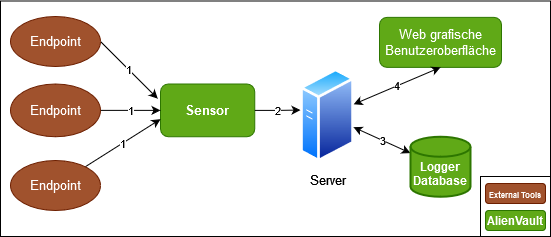

The diagram above was exported from draw.io. Its source (the exported page's mxGraphModel, read from the mxfile embedded in the PNG):
<mxGraphModel dx="1434" dy="739" grid="1" gridSize="10" guides="1" tooltips="1" connect="1" arrows="1" fold="1" page="1" pageScale="1" pageWidth="827" pageHeight="1169" math="0" shadow="0">
  <root>
    <mxCell id="WIyWlLk6GJQsqaUBKTNV-0" />
    <mxCell id="WIyWlLk6GJQsqaUBKTNV-1" parent="WIyWlLk6GJQsqaUBKTNV-0" />
    <mxCell id="CC44FsLXy5XZmS9B4NoA-0" value="" style="rounded=0;whiteSpace=wrap;html=1;" parent="WIyWlLk6GJQsqaUBKTNV-1" vertex="1">
      <mxGeometry x="100" y="74.5" width="550" height="235.5" as="geometry" />
    </mxCell>
    <mxCell id="CC44FsLXy5XZmS9B4NoA-2" value="1" style="rounded=0;orthogonalLoop=1;jettySize=auto;html=1;entryX=-0.029;entryY=0.278;entryDx=0;entryDy=0;entryPerimeter=0;exitX=1;exitY=0.5;exitDx=0;exitDy=0;" parent="WIyWlLk6GJQsqaUBKTNV-1" source="CC44FsLXy5XZmS9B4NoA-3" target="CC44FsLXy5XZmS9B4NoA-4" edge="1">
      <mxGeometry relative="1" as="geometry">
        <mxPoint x="300.99" y="173.25" as="targetPoint" />
      </mxGeometry>
    </mxCell>
    <mxCell id="CC44FsLXy5XZmS9B4NoA-3" value="Endpoint" style="ellipse;whiteSpace=wrap;html=1;fillColor=#a0522d;strokeColor=#6D1F00;fontColor=#ffffff;fontSize=13;" parent="WIyWlLk6GJQsqaUBKTNV-1" vertex="1">
      <mxGeometry x="110" y="90" width="90" height="50" as="geometry" />
    </mxCell>
    <mxCell id="CC44FsLXy5XZmS9B4NoA-4" value="&lt;b style=&quot;font-size: 13px;&quot;&gt;Sensor&lt;/b&gt;" style="rounded=1;whiteSpace=wrap;html=1;fillColor=#60a917;strokeColor=#2D7600;fontColor=#ffffff;fontSize=13;" parent="WIyWlLk6GJQsqaUBKTNV-1" vertex="1">
      <mxGeometry x="260" y="157.5" width="94.25" height="52.75" as="geometry" />
    </mxCell>
    <mxCell id="CC44FsLXy5XZmS9B4NoA-5" value="&lt;span style=&quot;font-size: 13px;&quot;&gt;&lt;font style=&quot;font-size: 13px;&quot;&gt;Web grafische Benutzeroberfläche&lt;/font&gt;&lt;/span&gt;" style="rounded=1;whiteSpace=wrap;html=1;fillColor=#60a917;strokeColor=#2D7600;fontColor=#ffffff;fontSize=13;fontStyle=0" parent="WIyWlLk6GJQsqaUBKTNV-1" vertex="1">
      <mxGeometry x="479" y="90.87" width="122" height="50" as="geometry" />
    </mxCell>
    <mxCell id="CC44FsLXy5XZmS9B4NoA-9" value="1" style="edgeStyle=orthogonalEdgeStyle;rounded=0;orthogonalLoop=1;jettySize=auto;html=1;entryX=0;entryY=0.5;entryDx=0;entryDy=0;" parent="WIyWlLk6GJQsqaUBKTNV-1" source="CC44FsLXy5XZmS9B4NoA-10" target="CC44FsLXy5XZmS9B4NoA-4" edge="1">
      <mxGeometry relative="1" as="geometry" />
    </mxCell>
    <mxCell id="CC44FsLXy5XZmS9B4NoA-10" value="Endpoint" style="ellipse;whiteSpace=wrap;html=1;fillColor=#a0522d;strokeColor=#6D1F00;fontColor=#ffffff;fontSize=13;" parent="WIyWlLk6GJQsqaUBKTNV-1" vertex="1">
      <mxGeometry x="110" y="157.5" width="90" height="52.75" as="geometry" />
    </mxCell>
    <mxCell id="CC44FsLXy5XZmS9B4NoA-11" value="1" style="rounded=0;orthogonalLoop=1;jettySize=auto;html=1;entryX=0;entryY=0.667;entryDx=0;entryDy=0;entryPerimeter=0;" parent="WIyWlLk6GJQsqaUBKTNV-1" source="CC44FsLXy5XZmS9B4NoA-12" target="CC44FsLXy5XZmS9B4NoA-4" edge="1">
      <mxGeometry relative="1" as="geometry" />
    </mxCell>
    <mxCell id="CC44FsLXy5XZmS9B4NoA-12" value="Endpoint" style="ellipse;whiteSpace=wrap;html=1;fillColor=#a0522d;strokeColor=#6D1F00;fontColor=#ffffff;fontSize=13;" parent="WIyWlLk6GJQsqaUBKTNV-1" vertex="1">
      <mxGeometry x="110" y="234" width="90" height="50" as="geometry" />
    </mxCell>
    <mxCell id="CC44FsLXy5XZmS9B4NoA-13" value="4" style="rounded=0;orthogonalLoop=1;jettySize=auto;html=1;entryX=0.5;entryY=1;entryDx=0;entryDy=0;startArrow=classic;startFill=1;" parent="WIyWlLk6GJQsqaUBKTNV-1" source="CC44FsLXy5XZmS9B4NoA-14" target="CC44FsLXy5XZmS9B4NoA-5" edge="1">
      <mxGeometry relative="1" as="geometry" />
    </mxCell>
    <mxCell id="CC44FsLXy5XZmS9B4NoA-14" value="Server" style="image;aspect=fixed;perimeter=ellipsePerimeter;html=1;align=center;shadow=0;dashed=0;spacingTop=3;image=img/lib/active_directory/generic_server.svg;fontSize=13;" parent="WIyWlLk6GJQsqaUBKTNV-1" vertex="1">
      <mxGeometry x="400" y="140.87" width="53.83" height="96.13" as="geometry" />
    </mxCell>
    <mxCell id="CC44FsLXy5XZmS9B4NoA-15" value="3" style="rounded=0;orthogonalLoop=1;jettySize=auto;html=1;startArrow=classic;startFill=1;" parent="WIyWlLk6GJQsqaUBKTNV-1" source="CC44FsLXy5XZmS9B4NoA-16" target="CC44FsLXy5XZmS9B4NoA-14" edge="1">
      <mxGeometry relative="1" as="geometry" />
    </mxCell>
    <mxCell id="CC44FsLXy5XZmS9B4NoA-16" value="&lt;div&gt;&lt;b&gt;&lt;br&gt;&lt;/b&gt;&lt;/div&gt;&lt;div&gt;&lt;b&gt;Logger Database&lt;/b&gt;&lt;/div&gt;" style="strokeWidth=2;html=1;shape=mxgraph.flowchart.database;whiteSpace=wrap;fillColor=#60a917;fontColor=#ffffff;strokeColor=#2D7600;" parent="WIyWlLk6GJQsqaUBKTNV-1" vertex="1">
      <mxGeometry x="510" y="210.25" width="60" height="60" as="geometry" />
    </mxCell>
    <mxCell id="CC44FsLXy5XZmS9B4NoA-17" value="2" style="edgeStyle=orthogonalEdgeStyle;rounded=0;orthogonalLoop=1;jettySize=auto;html=1;entryX=0;entryY=0.444;entryDx=0;entryDy=0;entryPerimeter=0;startArrow=none;startFill=0;" parent="WIyWlLk6GJQsqaUBKTNV-1" source="CC44FsLXy5XZmS9B4NoA-4" target="CC44FsLXy5XZmS9B4NoA-14" edge="1">
      <mxGeometry relative="1" as="geometry">
        <mxPoint x="384.75" y="172.25" as="sourcePoint" />
        <mxPoint x="454.75" y="172.23000000000002" as="targetPoint" />
      </mxGeometry>
    </mxCell>
    <mxCell id="V-02WGF6UgFozjgBpQj_-1" value="" style="group" vertex="1" connectable="0" parent="WIyWlLk6GJQsqaUBKTNV-1">
      <mxGeometry x="580" y="250" width="70" height="60" as="geometry" />
    </mxCell>
    <mxCell id="CC44FsLXy5XZmS9B4NoA-1" value="" style="rounded=0;whiteSpace=wrap;html=1;" parent="V-02WGF6UgFozjgBpQj_-1" vertex="1">
      <mxGeometry width="70" height="60" as="geometry" />
    </mxCell>
    <mxCell id="CC44FsLXy5XZmS9B4NoA-6" value="&lt;font style=&quot;font-size: 8px;&quot;&gt;&lt;b&gt;&lt;font style=&quot;font-size: 8px;&quot;&gt;External Tools&lt;br&gt;&lt;/font&gt;&lt;/b&gt;&lt;/font&gt;" style="rounded=1;whiteSpace=wrap;html=1;fillColor=#a0522d;strokeColor=#6D1F00;fontColor=#ffffff;" parent="V-02WGF6UgFozjgBpQj_-1" vertex="1">
      <mxGeometry x="5" y="7" width="60" height="20" as="geometry" />
    </mxCell>
    <mxCell id="CC44FsLXy5XZmS9B4NoA-7" value="&lt;b&gt;AlienVault&lt;/b&gt;" style="rounded=1;whiteSpace=wrap;html=1;fillColor=#60a917;strokeColor=#2D7600;fontColor=#ffffff;" parent="V-02WGF6UgFozjgBpQj_-1" vertex="1">
      <mxGeometry x="5" y="34" width="60" height="20" as="geometry" />
    </mxCell>
    <mxCell id="CC44FsLXy5XZmS9B4NoA-8" style="edgeStyle=orthogonalEdgeStyle;rounded=0;orthogonalLoop=1;jettySize=auto;html=1;exitX=0.5;exitY=1;exitDx=0;exitDy=0;entryX=0.5;entryY=1;entryDx=0;entryDy=0;" parent="V-02WGF6UgFozjgBpQj_-1" source="CC44FsLXy5XZmS9B4NoA-6" target="CC44FsLXy5XZmS9B4NoA-6" edge="1">
      <mxGeometry relative="1" as="geometry" />
    </mxCell>
  </root>
</mxGraphModel>